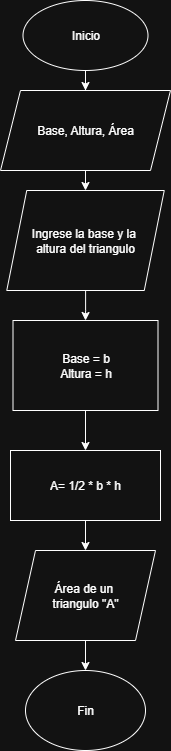

The diagram above was exported from draw.io. Its source (the exported page's mxGraphModel, read from the mxfile embedded in the PNG):
<mxGraphModel dx="1426" dy="785" grid="1" gridSize="10" guides="1" tooltips="1" connect="1" arrows="1" fold="1" page="1" pageScale="1" pageWidth="827" pageHeight="1169" math="0" shadow="0">
  <root>
    <mxCell id="0" />
    <mxCell id="1" parent="0" />
    <mxCell id="jKlLKdhKgL1_ThZL-w4v-12" value="" style="edgeStyle=orthogonalEdgeStyle;rounded=0;orthogonalLoop=1;jettySize=auto;html=1;" edge="1" parent="1" source="jKlLKdhKgL1_ThZL-w4v-1" target="jKlLKdhKgL1_ThZL-w4v-3">
      <mxGeometry relative="1" as="geometry" />
    </mxCell>
    <mxCell id="jKlLKdhKgL1_ThZL-w4v-1" value="Inicio" style="ellipse;whiteSpace=wrap;html=1;" vertex="1" parent="1">
      <mxGeometry x="382.5" y="110" width="125" height="70" as="geometry" />
    </mxCell>
    <mxCell id="jKlLKdhKgL1_ThZL-w4v-14" value="" style="edgeStyle=orthogonalEdgeStyle;rounded=0;orthogonalLoop=1;jettySize=auto;html=1;" edge="1" parent="1" source="jKlLKdhKgL1_ThZL-w4v-3" target="jKlLKdhKgL1_ThZL-w4v-13">
      <mxGeometry relative="1" as="geometry" />
    </mxCell>
    <mxCell id="jKlLKdhKgL1_ThZL-w4v-3" value="Base, Altura, Área" style="shape=parallelogram;perimeter=parallelogramPerimeter;whiteSpace=wrap;html=1;fixedSize=1;" vertex="1" parent="1">
      <mxGeometry x="360" y="200" width="170" height="80" as="geometry" />
    </mxCell>
    <mxCell id="jKlLKdhKgL1_ThZL-w4v-9" value="" style="edgeStyle=orthogonalEdgeStyle;rounded=0;orthogonalLoop=1;jettySize=auto;html=1;" edge="1" parent="1" source="jKlLKdhKgL1_ThZL-w4v-4" target="jKlLKdhKgL1_ThZL-w4v-7">
      <mxGeometry relative="1" as="geometry" />
    </mxCell>
    <mxCell id="jKlLKdhKgL1_ThZL-w4v-4" value="A= 1/2 * b * h" style="rounded=0;whiteSpace=wrap;html=1;" vertex="1" parent="1">
      <mxGeometry x="370" y="560" width="150" height="70" as="geometry" />
    </mxCell>
    <mxCell id="jKlLKdhKgL1_ThZL-w4v-11" value="" style="edgeStyle=orthogonalEdgeStyle;rounded=0;orthogonalLoop=1;jettySize=auto;html=1;" edge="1" parent="1" source="jKlLKdhKgL1_ThZL-w4v-7" target="jKlLKdhKgL1_ThZL-w4v-10">
      <mxGeometry relative="1" as="geometry" />
    </mxCell>
    <mxCell id="jKlLKdhKgL1_ThZL-w4v-7" value="Área de un&amp;nbsp;&lt;div&gt;triangulo &quot;A&quot;&lt;/div&gt;" style="shape=parallelogram;perimeter=parallelogramPerimeter;whiteSpace=wrap;html=1;fixedSize=1;" vertex="1" parent="1">
      <mxGeometry x="375" y="660" width="140" height="90" as="geometry" />
    </mxCell>
    <mxCell id="jKlLKdhKgL1_ThZL-w4v-10" value="Fin" style="ellipse;whiteSpace=wrap;html=1;" vertex="1" parent="1">
      <mxGeometry x="385" y="780" width="120" height="80" as="geometry" />
    </mxCell>
    <mxCell id="jKlLKdhKgL1_ThZL-w4v-17" value="" style="edgeStyle=orthogonalEdgeStyle;rounded=0;orthogonalLoop=1;jettySize=auto;html=1;" edge="1" parent="1" source="jKlLKdhKgL1_ThZL-w4v-13" target="jKlLKdhKgL1_ThZL-w4v-16">
      <mxGeometry relative="1" as="geometry" />
    </mxCell>
    <mxCell id="jKlLKdhKgL1_ThZL-w4v-13" value="Ingrese la base y la&amp;nbsp;&lt;div&gt;altura del triangulo&lt;/div&gt;" style="shape=parallelogram;perimeter=parallelogramPerimeter;whiteSpace=wrap;html=1;fixedSize=1;" vertex="1" parent="1">
      <mxGeometry x="366.25" y="300" width="157.5" height="100" as="geometry" />
    </mxCell>
    <mxCell id="jKlLKdhKgL1_ThZL-w4v-18" value="" style="edgeStyle=orthogonalEdgeStyle;rounded=0;orthogonalLoop=1;jettySize=auto;html=1;" edge="1" parent="1" source="jKlLKdhKgL1_ThZL-w4v-16" target="jKlLKdhKgL1_ThZL-w4v-4">
      <mxGeometry relative="1" as="geometry" />
    </mxCell>
    <mxCell id="jKlLKdhKgL1_ThZL-w4v-16" value="Base = b&lt;br&gt;Altura = h" style="shape=parallelogram;perimeter=parallelogramPerimeter;whiteSpace=wrap;html=1;fixedSize=1;size=-2.5;" vertex="1" parent="1">
      <mxGeometry x="372.5" y="430" width="145" height="90" as="geometry" />
    </mxCell>
  </root>
</mxGraphModel>